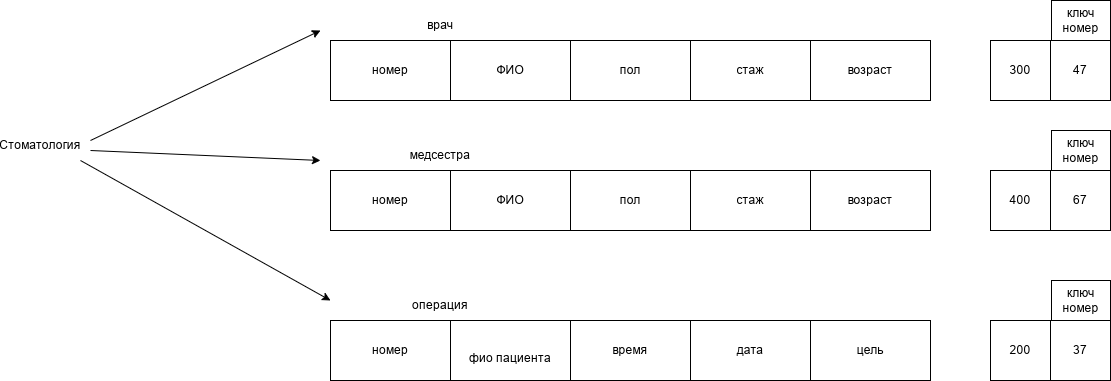

The diagram above was exported from draw.io. Its source (the exported page's mxGraphModel, read from the mxfile embedded in the PNG):
<mxGraphModel dx="2241" dy="743" grid="1" gridSize="10" guides="1" tooltips="1" connect="1" arrows="1" fold="1" page="1" pageScale="1" pageWidth="827" pageHeight="1169" math="0" shadow="0">
  <root>
    <mxCell id="0" />
    <mxCell id="1" parent="0" />
    <mxCell id="SlodS3iRmWlakTTfjdr--6" parent="1" style="rounded=0;whiteSpace=wrap;html=1;" value="возраст" vertex="1">
      <mxGeometry height="60" width="120" x="180" y="260" as="geometry" />
    </mxCell>
    <mxCell id="SlodS3iRmWlakTTfjdr--7" parent="1" style="rounded=0;whiteSpace=wrap;html=1;" value="стаж" vertex="1">
      <mxGeometry height="60" width="120" x="60" y="260" as="geometry" />
    </mxCell>
    <mxCell id="SlodS3iRmWlakTTfjdr--8" parent="1" style="rounded=0;whiteSpace=wrap;html=1;" value="пол" vertex="1">
      <mxGeometry height="60" width="120" x="-60" y="260" as="geometry" />
    </mxCell>
    <mxCell id="SlodS3iRmWlakTTfjdr--9" parent="1" style="rounded=0;whiteSpace=wrap;html=1;" value="ФИО" vertex="1">
      <mxGeometry height="60" width="120" x="-180" y="260" as="geometry" />
    </mxCell>
    <mxCell id="SlodS3iRmWlakTTfjdr--10" parent="1" style="rounded=0;whiteSpace=wrap;html=1;" value="номер" vertex="1">
      <mxGeometry height="60" width="120" x="-300" y="260" as="geometry" />
    </mxCell>
    <mxCell id="SlodS3iRmWlakTTfjdr--17" parent="1" style="text;html=1;whiteSpace=wrap;strokeColor=none;fillColor=none;align=center;verticalAlign=middle;rounded=0;" value="врач" vertex="1">
      <mxGeometry height="30" width="60" x="-220" y="230" as="geometry" />
    </mxCell>
    <mxCell id="SlodS3iRmWlakTTfjdr--41" parent="1" style="whiteSpace=wrap;html=1;aspect=fixed;" value="37" vertex="1">
      <mxGeometry height="60" width="60" x="420" y="540" as="geometry" />
    </mxCell>
    <mxCell id="SlodS3iRmWlakTTfjdr--42" parent="1" style="whiteSpace=wrap;html=1;aspect=fixed;" value="200" vertex="1">
      <mxGeometry height="60" width="60" x="360" y="540" as="geometry" />
    </mxCell>
    <mxCell id="SlodS3iRmWlakTTfjdr--43" parent="1" style="rounded=0;whiteSpace=wrap;html=1;" value="ключ&lt;div&gt;номер&lt;/div&gt;" vertex="1">
      <mxGeometry height="40" width="59" x="421" y="500" as="geometry" />
    </mxCell>
    <mxCell id="SlodS3iRmWlakTTfjdr--44" parent="1" style="rounded=0;whiteSpace=wrap;html=1;" value="возраст" vertex="1">
      <mxGeometry height="60" width="120" x="180" y="390" as="geometry" />
    </mxCell>
    <mxCell id="SlodS3iRmWlakTTfjdr--45" parent="1" style="rounded=0;whiteSpace=wrap;html=1;" value="стаж" vertex="1">
      <mxGeometry height="60" width="120" x="60" y="390" as="geometry" />
    </mxCell>
    <mxCell id="SlodS3iRmWlakTTfjdr--46" parent="1" style="rounded=0;whiteSpace=wrap;html=1;" value="пол" vertex="1">
      <mxGeometry height="60" width="120" x="-60" y="390" as="geometry" />
    </mxCell>
    <mxCell id="SlodS3iRmWlakTTfjdr--47" parent="1" style="rounded=0;whiteSpace=wrap;html=1;" value="ФИО" vertex="1">
      <mxGeometry height="60" width="120" x="-180" y="390" as="geometry" />
    </mxCell>
    <mxCell id="SlodS3iRmWlakTTfjdr--48" parent="1" style="rounded=0;whiteSpace=wrap;html=1;" value="номер" vertex="1">
      <mxGeometry height="60" width="120" x="-300" y="390" as="geometry" />
    </mxCell>
    <mxCell id="SlodS3iRmWlakTTfjdr--49" parent="1" style="text;html=1;whiteSpace=wrap;strokeColor=none;fillColor=none;align=center;verticalAlign=middle;rounded=0;" value="медсестра" vertex="1">
      <mxGeometry height="30" width="60" x="-220" y="360" as="geometry" />
    </mxCell>
    <mxCell id="SlodS3iRmWlakTTfjdr--51" parent="1" style="rounded=0;whiteSpace=wrap;html=1;" value="цель" vertex="1">
      <mxGeometry height="60" width="120" x="180" y="540" as="geometry" />
    </mxCell>
    <mxCell id="SlodS3iRmWlakTTfjdr--52" parent="1" style="rounded=0;whiteSpace=wrap;html=1;" value="дата" vertex="1">
      <mxGeometry height="60" width="120" x="60" y="540" as="geometry" />
    </mxCell>
    <mxCell id="SlodS3iRmWlakTTfjdr--53" parent="1" style="rounded=0;whiteSpace=wrap;html=1;" value="время" vertex="1">
      <mxGeometry height="60" width="120" x="-60" y="540" as="geometry" />
    </mxCell>
    <mxCell id="SlodS3iRmWlakTTfjdr--54" parent="1" style="rounded=0;whiteSpace=wrap;html=1;" value="&lt;div&gt;&lt;br&gt;&lt;/div&gt;&lt;div&gt;фио пациента&lt;/div&gt;" vertex="1">
      <mxGeometry height="60" width="120" x="-180" y="540" as="geometry" />
    </mxCell>
    <mxCell id="SlodS3iRmWlakTTfjdr--55" parent="1" style="rounded=0;whiteSpace=wrap;html=1;" value="номер" vertex="1">
      <mxGeometry height="60" width="120" x="-300" y="540" as="geometry" />
    </mxCell>
    <mxCell id="SlodS3iRmWlakTTfjdr--56" parent="1" style="text;html=1;whiteSpace=wrap;strokeColor=none;fillColor=none;align=center;verticalAlign=middle;rounded=0;" value="операция" vertex="1">
      <mxGeometry height="30" width="60" x="-220" y="510" as="geometry" />
    </mxCell>
    <mxCell id="SlodS3iRmWlakTTfjdr--57" parent="1" style="whiteSpace=wrap;html=1;aspect=fixed;" value="67&lt;span style=&quot;color: rgba(0, 0, 0, 0); font-family: monospace; font-size: 0px; text-align: start; text-wrap: nowrap;&quot;&gt;%3CmxGraphModel%3E%3Croot%3E%3CmxCell%20id%3D%220%22%2F%3E%3CmxCell%20id%3D%221%22%20parent%3D%220%22%2F%3E%3CmxCell%20id%3D%222%22%20parent%3D%221%22%20style%3D%22whiteSpace%3Dwrap%3Bhtml%3D1%3Baspect%3Dfixed%3B%22%20value%3D%2237%22%20vertex%3D%221%22%3E%3CmxGeometry%20height%3D%2260%22%20width%3D%2260%22%20x%3D%22420%22%20y%3D%22540%22%20as%3D%22geometry%22%2F%3E%3C%2FmxCell%3E%3CmxCell%20id%3D%223%22%20parent%3D%221%22%20style%3D%22whiteSpace%3Dwrap%3Bhtml%3D1%3Baspect%3Dfixed%3B%22%20value%3D%22200%22%20vertex%3D%221%22%3E%3CmxGeometry%20height%3D%2260%22%20width%3D%2260%22%20x%3D%22360%22%20y%3D%22540%22%20as%3D%22geometry%22%2F%3E%3C%2FmxCell%3E%3CmxCell%20id%3D%224%22%20parent%3D%221%22%20style%3D%22rounded%3D0%3BwhiteSpace%3Dwrap%3Bhtml%3D1%3B%22%20value%3D%22%D0%BA%D0%BB%D1%8E%D1%87%26lt%3Bdiv%26gt%3B%D0%BD%D0%BE%D0%BC%D0%B5%D1%80%26lt%3B%2Fdiv%26gt%3B%22%20vertex%3D%221%22%3E%3CmxGeometry%20height%3D%2240%22%20width%3D%2259%22%20x%3D%22421%22%20y%3D%22500%22%20as%3D%22geometry%22%2F%3E%3C%2FmxCell%3E%3C%2Froot%3E%3C%2FmxGraphModel%3E&lt;/span&gt;" vertex="1">
      <mxGeometry height="60" width="60" x="420" y="390" as="geometry" />
    </mxCell>
    <mxCell id="SlodS3iRmWlakTTfjdr--58" parent="1" style="whiteSpace=wrap;html=1;aspect=fixed;" value="400" vertex="1">
      <mxGeometry height="60" width="60" x="360" y="390" as="geometry" />
    </mxCell>
    <mxCell id="SlodS3iRmWlakTTfjdr--59" parent="1" style="rounded=0;whiteSpace=wrap;html=1;" value="ключ&lt;div&gt;номер&lt;/div&gt;" vertex="1">
      <mxGeometry height="40" width="59" x="421" y="350" as="geometry" />
    </mxCell>
    <mxCell id="SlodS3iRmWlakTTfjdr--60" parent="1" style="whiteSpace=wrap;html=1;aspect=fixed;" value="47" vertex="1">
      <mxGeometry height="60" width="60" x="420" y="260" as="geometry" />
    </mxCell>
    <mxCell id="SlodS3iRmWlakTTfjdr--61" parent="1" style="whiteSpace=wrap;html=1;aspect=fixed;" value="300" vertex="1">
      <mxGeometry height="60" width="60" x="360" y="260" as="geometry" />
    </mxCell>
    <mxCell id="SlodS3iRmWlakTTfjdr--62" parent="1" style="rounded=0;whiteSpace=wrap;html=1;" value="ключ&lt;div&gt;номер&lt;/div&gt;" vertex="1">
      <mxGeometry height="40" width="59" x="421" y="220" as="geometry" />
    </mxCell>
    <mxCell id="wlJHDXfFUFf9xTXJPIQX-1" parent="1" style="text;html=1;whiteSpace=wrap;strokeColor=none;fillColor=none;align=center;verticalAlign=middle;rounded=0;" value="Стоматология" vertex="1">
      <mxGeometry height="30" width="60" x="-620" y="350" as="geometry" />
    </mxCell>
    <mxCell id="wlJHDXfFUFf9xTXJPIQX-3" edge="1" parent="1" style="endArrow=classic;html=1;rounded=0;" value="">
      <mxGeometry height="50" relative="1" width="50" as="geometry">
        <mxPoint x="-540" y="360" as="sourcePoint" />
        <mxPoint x="-310" y="250" as="targetPoint" />
      </mxGeometry>
    </mxCell>
    <mxCell id="wlJHDXfFUFf9xTXJPIQX-4" edge="1" parent="1" style="endArrow=classic;html=1;rounded=0;" value="">
      <mxGeometry height="50" relative="1" width="50" as="geometry">
        <mxPoint x="-540" y="370" as="sourcePoint" />
        <mxPoint x="-310" y="380" as="targetPoint" />
      </mxGeometry>
    </mxCell>
    <mxCell id="wlJHDXfFUFf9xTXJPIQX-5" edge="1" parent="1" style="endArrow=classic;html=1;rounded=0;" value="">
      <mxGeometry height="50" relative="1" width="50" as="geometry">
        <mxPoint x="-550" y="380" as="sourcePoint" />
        <mxPoint x="-300" y="520" as="targetPoint" />
      </mxGeometry>
    </mxCell>
  </root>
</mxGraphModel>